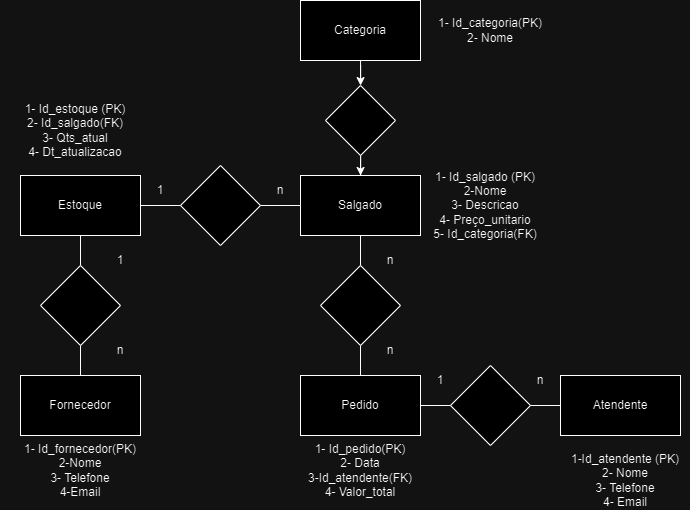

The diagram above was exported from draw.io. Its source (the exported page's mxGraphModel, read from the mxfile embedded in the PNG):
<mxGraphModel dx="1035" dy="1720" grid="1" gridSize="10" guides="1" tooltips="1" connect="1" arrows="1" fold="1" page="1" pageScale="1" pageWidth="827" pageHeight="1169" math="0" shadow="0">
  <root>
    <mxCell id="0" />
    <mxCell id="1" parent="0" />
    <mxCell id="uIKkJ13lZR60w1khI53V-9" style="edgeStyle=orthogonalEdgeStyle;rounded=0;orthogonalLoop=1;jettySize=auto;html=1;endArrow=none;endFill=0;" edge="1" parent="1" source="uIKkJ13lZR60w1khI53V-1" target="uIKkJ13lZR60w1khI53V-2">
      <mxGeometry relative="1" as="geometry" />
    </mxCell>
    <mxCell id="uIKkJ13lZR60w1khI53V-1" value="Salgado" style="rounded=0;whiteSpace=wrap;html=1;" vertex="1" parent="1">
      <mxGeometry x="380" y="160" width="120" height="60" as="geometry" />
    </mxCell>
    <mxCell id="uIKkJ13lZR60w1khI53V-2" value="Pedido" style="rounded=0;whiteSpace=wrap;html=1;" vertex="1" parent="1">
      <mxGeometry x="380" y="360" width="120" height="60" as="geometry" />
    </mxCell>
    <mxCell id="uIKkJ13lZR60w1khI53V-6" style="edgeStyle=orthogonalEdgeStyle;rounded=0;orthogonalLoop=1;jettySize=auto;html=1;strokeColor=none;" edge="1" parent="1" source="uIKkJ13lZR60w1khI53V-4" target="uIKkJ13lZR60w1khI53V-1">
      <mxGeometry relative="1" as="geometry">
        <Array as="points">
          <mxPoint x="290" y="190" />
          <mxPoint x="290" y="190" />
        </Array>
      </mxGeometry>
    </mxCell>
    <mxCell id="uIKkJ13lZR60w1khI53V-8" style="edgeStyle=orthogonalEdgeStyle;rounded=0;orthogonalLoop=1;jettySize=auto;html=1;endArrow=none;endFill=0;" edge="1" parent="1" source="uIKkJ13lZR60w1khI53V-4" target="uIKkJ13lZR60w1khI53V-1">
      <mxGeometry relative="1" as="geometry" />
    </mxCell>
    <mxCell id="uIKkJ13lZR60w1khI53V-4" value="Estoque" style="rounded=0;whiteSpace=wrap;html=1;" vertex="1" parent="1">
      <mxGeometry x="100" y="160" width="120" height="60" as="geometry" />
    </mxCell>
    <mxCell id="uIKkJ13lZR60w1khI53V-7" style="edgeStyle=orthogonalEdgeStyle;rounded=0;orthogonalLoop=1;jettySize=auto;html=1;endArrow=none;endFill=0;" edge="1" parent="1" source="uIKkJ13lZR60w1khI53V-5" target="uIKkJ13lZR60w1khI53V-4">
      <mxGeometry relative="1" as="geometry" />
    </mxCell>
    <mxCell id="uIKkJ13lZR60w1khI53V-5" value="Fornecedor" style="rounded=0;whiteSpace=wrap;html=1;" vertex="1" parent="1">
      <mxGeometry x="100" y="360" width="120" height="60" as="geometry" />
    </mxCell>
    <mxCell id="uIKkJ13lZR60w1khI53V-10" value="" style="rhombus;whiteSpace=wrap;html=1;" vertex="1" parent="1">
      <mxGeometry x="260" y="150" width="80" height="80" as="geometry" />
    </mxCell>
    <mxCell id="uIKkJ13lZR60w1khI53V-11" value="" style="rhombus;whiteSpace=wrap;html=1;" vertex="1" parent="1">
      <mxGeometry x="400" y="250" width="80" height="80" as="geometry" />
    </mxCell>
    <mxCell id="uIKkJ13lZR60w1khI53V-12" value="" style="rhombus;whiteSpace=wrap;html=1;" vertex="1" parent="1">
      <mxGeometry x="120" y="250" width="80" height="80" as="geometry" />
    </mxCell>
    <mxCell id="uIKkJ13lZR60w1khI53V-13" value="1" style="text;html=1;align=center;verticalAlign=middle;whiteSpace=wrap;rounded=0;" vertex="1" parent="1">
      <mxGeometry x="210" y="160" width="60" height="30" as="geometry" />
    </mxCell>
    <mxCell id="uIKkJ13lZR60w1khI53V-14" value="n" style="text;html=1;align=center;verticalAlign=middle;whiteSpace=wrap;rounded=0;" vertex="1" parent="1">
      <mxGeometry x="330" y="160" width="60" height="30" as="geometry" />
    </mxCell>
    <mxCell id="uIKkJ13lZR60w1khI53V-15" value="n" style="text;html=1;align=center;verticalAlign=middle;whiteSpace=wrap;rounded=0;" vertex="1" parent="1">
      <mxGeometry x="170" y="320" width="60" height="30" as="geometry" />
    </mxCell>
    <mxCell id="uIKkJ13lZR60w1khI53V-16" value="1" style="text;html=1;align=center;verticalAlign=middle;whiteSpace=wrap;rounded=0;" vertex="1" parent="1">
      <mxGeometry x="170" y="230" width="60" height="30" as="geometry" />
    </mxCell>
    <mxCell id="uIKkJ13lZR60w1khI53V-17" value="n" style="text;html=1;align=center;verticalAlign=middle;whiteSpace=wrap;rounded=0;" vertex="1" parent="1">
      <mxGeometry x="440" y="230" width="60" height="30" as="geometry" />
    </mxCell>
    <mxCell id="uIKkJ13lZR60w1khI53V-18" value="n" style="text;html=1;align=center;verticalAlign=middle;whiteSpace=wrap;rounded=0;" vertex="1" parent="1">
      <mxGeometry x="440" y="320" width="60" height="30" as="geometry" />
    </mxCell>
    <mxCell id="uIKkJ13lZR60w1khI53V-21" style="edgeStyle=orthogonalEdgeStyle;rounded=0;orthogonalLoop=1;jettySize=auto;html=1;endArrow=none;endFill=0;" edge="1" parent="1" source="uIKkJ13lZR60w1khI53V-20" target="uIKkJ13lZR60w1khI53V-2">
      <mxGeometry relative="1" as="geometry" />
    </mxCell>
    <mxCell id="uIKkJ13lZR60w1khI53V-20" value="Atendente" style="rounded=0;whiteSpace=wrap;html=1;" vertex="1" parent="1">
      <mxGeometry x="640" y="360" width="120" height="60" as="geometry" />
    </mxCell>
    <mxCell id="uIKkJ13lZR60w1khI53V-22" value="" style="rhombus;whiteSpace=wrap;html=1;" vertex="1" parent="1">
      <mxGeometry x="530" y="350" width="80" height="80" as="geometry" />
    </mxCell>
    <mxCell id="uIKkJ13lZR60w1khI53V-23" value="1" style="text;html=1;align=center;verticalAlign=middle;whiteSpace=wrap;rounded=0;" vertex="1" parent="1">
      <mxGeometry x="490" y="350" width="60" height="30" as="geometry" />
    </mxCell>
    <mxCell id="uIKkJ13lZR60w1khI53V-24" value="n" style="text;html=1;align=center;verticalAlign=middle;whiteSpace=wrap;rounded=0;" vertex="1" parent="1">
      <mxGeometry x="590" y="350" width="60" height="30" as="geometry" />
    </mxCell>
    <mxCell id="uIKkJ13lZR60w1khI53V-26" value="1- Id_salgado (PK)&lt;div&gt;2-Nome&lt;/div&gt;&lt;div&gt;3- Descricao&lt;/div&gt;&lt;div&gt;4- Preço_unitario&lt;/div&gt;&lt;div&gt;5- Id_categoria(FK)&lt;/div&gt;" style="text;html=1;align=center;verticalAlign=middle;whiteSpace=wrap;rounded=0;" vertex="1" parent="1">
      <mxGeometry x="510" y="175" width="110" height="30" as="geometry" />
    </mxCell>
    <mxCell id="uIKkJ13lZR60w1khI53V-38" style="edgeStyle=orthogonalEdgeStyle;rounded=0;orthogonalLoop=1;jettySize=auto;html=1;" edge="1" parent="1" source="uIKkJ13lZR60w1khI53V-41" target="uIKkJ13lZR60w1khI53V-1">
      <mxGeometry relative="1" as="geometry" />
    </mxCell>
    <mxCell id="uIKkJ13lZR60w1khI53V-27" value="Categoria" style="rounded=0;whiteSpace=wrap;html=1;" vertex="1" parent="1">
      <mxGeometry x="380" y="-15" width="120" height="60" as="geometry" />
    </mxCell>
    <mxCell id="uIKkJ13lZR60w1khI53V-28" value="1- Id_categoria(PK)&lt;div&gt;2- Nome&lt;/div&gt;" style="text;html=1;align=center;verticalAlign=middle;whiteSpace=wrap;rounded=0;" vertex="1" parent="1">
      <mxGeometry x="515" width="110" height="30" as="geometry" />
    </mxCell>
    <mxCell id="uIKkJ13lZR60w1khI53V-30" value="1- Id_fornecedor(PK)&lt;div&gt;2-Nome&lt;/div&gt;&lt;div&gt;3- Telefone&lt;/div&gt;&lt;div&gt;4-Email&lt;/div&gt;" style="text;html=1;align=center;verticalAlign=middle;whiteSpace=wrap;rounded=0;" vertex="1" parent="1">
      <mxGeometry x="85" y="440" width="150" height="30" as="geometry" />
    </mxCell>
    <mxCell id="uIKkJ13lZR60w1khI53V-33" value="1- Id_estoque (PK)&lt;div&gt;2- Id_salgado(FK)&lt;/div&gt;&lt;div&gt;3- Qts_atual&lt;/div&gt;&lt;div&gt;4- Dt_atualizacao&lt;/div&gt;" style="text;html=1;align=center;verticalAlign=middle;whiteSpace=wrap;rounded=0;" vertex="1" parent="1">
      <mxGeometry x="80" y="100" width="150" height="30" as="geometry" />
    </mxCell>
    <mxCell id="uIKkJ13lZR60w1khI53V-35" value="1- Id_pedido(PK)&lt;div&gt;&lt;div&gt;2- Data&lt;/div&gt;&lt;div&gt;3-Id_atendente(FK)&lt;/div&gt;&lt;div&gt;4- Valor_total&lt;/div&gt;&lt;/div&gt;" style="text;html=1;align=center;verticalAlign=middle;whiteSpace=wrap;rounded=0;" vertex="1" parent="1">
      <mxGeometry x="380" y="440" width="120" height="30" as="geometry" />
    </mxCell>
    <mxCell id="uIKkJ13lZR60w1khI53V-42" value="" style="edgeStyle=orthogonalEdgeStyle;rounded=0;orthogonalLoop=1;jettySize=auto;html=1;" edge="1" parent="1" source="uIKkJ13lZR60w1khI53V-27" target="uIKkJ13lZR60w1khI53V-41">
      <mxGeometry relative="1" as="geometry">
        <mxPoint x="440" y="50" as="sourcePoint" />
        <mxPoint x="440" y="160" as="targetPoint" />
      </mxGeometry>
    </mxCell>
    <mxCell id="uIKkJ13lZR60w1khI53V-41" value="" style="rhombus;whiteSpace=wrap;html=1;" vertex="1" parent="1">
      <mxGeometry x="405" y="70" width="70" height="70" as="geometry" />
    </mxCell>
    <mxCell id="uIKkJ13lZR60w1khI53V-43" value="1-Id_atendente (PK)&lt;div&gt;2- Nome&lt;/div&gt;&lt;div&gt;3- Telefone&lt;/div&gt;&lt;div&gt;4- Email&lt;/div&gt;" style="text;html=1;align=center;verticalAlign=middle;whiteSpace=wrap;rounded=0;" vertex="1" parent="1">
      <mxGeometry x="640" y="450" width="130" height="30" as="geometry" />
    </mxCell>
  </root>
</mxGraphModel>